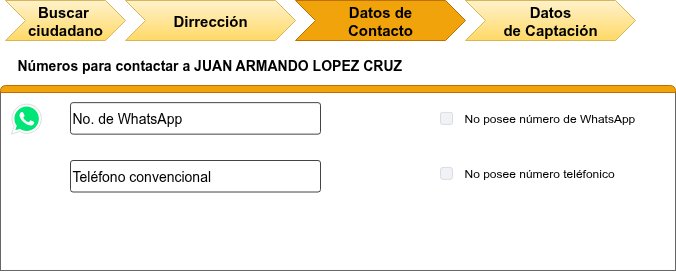

The diagram above was exported from draw.io. Its source (the exported page's mxGraphModel, read from the mxfile embedded in the PNG):
<mxGraphModel dx="1698" dy="738" grid="1" gridSize="10" guides="1" tooltips="1" connect="1" arrows="1" fold="1" page="1" pageScale="1" pageWidth="1169" pageHeight="827" math="0" shadow="0">
  <root>
    <mxCell id="0" />
    <mxCell id="1" parent="0" />
    <mxCell id="dQY40QBKi8XLbFkPNfhS-1" value="Números para contactar a JUAN ARMANDO LOPEZ CRUZ" style="text;html=1;align=left;verticalAlign=middle;whiteSpace=wrap;rounded=0;fontStyle=1;fontSize=14;" vertex="1" parent="1">
      <mxGeometry x="75" y="110" width="570" height="30" as="geometry" />
    </mxCell>
    <mxCell id="dQY40QBKi8XLbFkPNfhS-2" value="Dirrección" style="shape=step;perimeter=stepPerimeter;whiteSpace=wrap;html=1;fixedSize=1;fontStyle=1;fontSize=15;fillColor=#fff2cc;strokeColor=#d6b656;gradientColor=#ffd966;" vertex="1" parent="1">
      <mxGeometry x="185" y="60" width="170" height="40" as="geometry" />
    </mxCell>
    <mxCell id="dQY40QBKi8XLbFkPNfhS-3" value="Buscar&amp;nbsp;&lt;div&gt;ciudadano&lt;/div&gt;" style="shape=step;perimeter=stepPerimeter;whiteSpace=wrap;html=1;fixedSize=1;fillColor=#fff2cc;strokeColor=#d6b656;fontStyle=1;fontSize=15;gradientColor=#ffd966;" vertex="1" parent="1">
      <mxGeometry x="65" y="60" width="120" height="40" as="geometry" />
    </mxCell>
    <mxCell id="dQY40QBKi8XLbFkPNfhS-5" value="" style="strokeWidth=1;shadow=0;dashed=0;align=center;html=1;shape=mxgraph.mockup.containers.marginRect2;rectMarginTop=32;strokeColor=#666666;gradientColor=none;whiteSpace=wrap;" vertex="1" parent="1">
      <mxGeometry x="60" y="120" width="675" height="210" as="geometry" />
    </mxCell>
    <mxCell id="dQY40QBKi8XLbFkPNfhS-6" value="" style="strokeWidth=1;shadow=0;dashed=0;align=center;html=1;shape=mxgraph.mockup.containers.topButton;rSize=5;strokeColor=#BD7000;fillColor=#f0a30a;resizeWidth=1;movable=0;deletable=1;fontColor=#000000;" vertex="1" parent="dQY40QBKi8XLbFkPNfhS-5">
      <mxGeometry width="675" height="7" relative="1" as="geometry">
        <mxPoint y="25" as="offset" />
      </mxGeometry>
    </mxCell>
    <mxCell id="dQY40QBKi8XLbFkPNfhS-7" value="No. de WhatsApp" style="strokeWidth=1;html=1;shadow=0;dashed=0;shape=mxgraph.ios.iTextInput;strokeColor=#444444;buttonText=;fontSize=14;whiteSpace=wrap;align=left;" vertex="1" parent="dQY40QBKi8XLbFkPNfhS-5">
      <mxGeometry x="70" y="42.15" width="250" height="31.5" as="geometry" />
    </mxCell>
    <mxCell id="dQY40QBKi8XLbFkPNfhS-10" value="Teléfono convencional" style="strokeWidth=1;html=1;shadow=0;dashed=0;shape=mxgraph.ios.iTextInput;strokeColor=#444444;buttonText=;fontSize=14;whiteSpace=wrap;align=left;" vertex="1" parent="dQY40QBKi8XLbFkPNfhS-5">
      <mxGeometry x="70" y="100" width="250" height="31.5" as="geometry" />
    </mxCell>
    <mxCell id="oFcGWVKpyoICJmgJTUAR-1" value="" style="dashed=0;outlineConnect=0;html=1;align=center;labelPosition=center;verticalLabelPosition=bottom;verticalAlign=top;shape=mxgraph.weblogos.whatsapp;fillColor=#00E676;strokeColor=#dddddd" vertex="1" parent="dQY40QBKi8XLbFkPNfhS-5">
      <mxGeometry x="10.889999999999986" y="43.650000000000006" width="30" height="30" as="geometry" />
    </mxCell>
    <mxCell id="oFcGWVKpyoICJmgJTUAR-2" value="No posee número de WhatsApp" style="rounded=1;fillColor=#F0F2F5;strokeColor=#D8DCE3;align=left;verticalAlign=middle;fontStyle=0;fontSize=12;labelPosition=right;verticalLabelPosition=middle;spacingLeft=10;html=1;shadow=0;dashed=0" vertex="1" parent="dQY40QBKi8XLbFkPNfhS-5">
      <mxGeometry x="440" y="51.900000000000006" width="12" height="12" as="geometry" />
    </mxCell>
    <mxCell id="oFcGWVKpyoICJmgJTUAR-3" value="No posee número teléfonico" style="rounded=1;fillColor=#F0F2F5;strokeColor=#D8DCE3;align=left;verticalAlign=middle;fontStyle=0;fontSize=12;labelPosition=right;verticalLabelPosition=middle;spacingLeft=10;html=1;shadow=0;dashed=0;arcSize=22;" vertex="1" parent="dQY40QBKi8XLbFkPNfhS-5">
      <mxGeometry x="440" y="106.9" width="12" height="12" as="geometry" />
    </mxCell>
    <mxCell id="dQY40QBKi8XLbFkPNfhS-16" value="Datos&lt;div&gt;de Captación&lt;/div&gt;" style="shape=step;perimeter=stepPerimeter;whiteSpace=wrap;html=1;fixedSize=1;fontStyle=1;fontSize=15;fillColor=#fff2cc;strokeColor=#d6b656;gradientColor=#ffd966;" vertex="1" parent="1">
      <mxGeometry x="525" y="60" width="170" height="40" as="geometry" />
    </mxCell>
    <mxCell id="dQY40QBKi8XLbFkPNfhS-17" value="Datos de&lt;div&gt;Contacto&lt;/div&gt;" style="shape=step;perimeter=stepPerimeter;whiteSpace=wrap;html=1;fixedSize=1;fontStyle=1;fontSize=15;fillColor=#f0a30a;fontColor=#000000;strokeColor=#BD7000;" vertex="1" parent="1">
      <mxGeometry x="355" y="60" width="170" height="40" as="geometry" />
    </mxCell>
  </root>
</mxGraphModel>